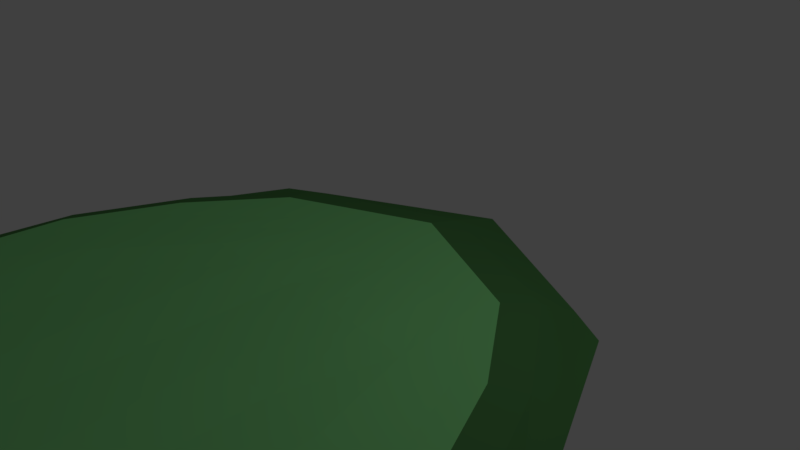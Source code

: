 # Source: thing.blend  (saved by Blender 2.79.0; exported with 4.5.12 LTS)
import bpy
from mathutils import Matrix  # noqa: F401  (used for matrix-valued properties, if any)

bpy.ops.wm.read_factory_settings(use_empty=True)
scene = bpy.context.scene
scene.name = 'Scene'

# ---- collections
col_collection_1 = bpy.data.collections.new('Collection 1'); scene.collection.children.link(col_collection_1)

# ---- materials (node trees are filled in below, after node groups)
mat_material_004 = bpy.data.materials.new('Material.004')
mat_material_004.alpha_threshold = 0.0
mat_material_004.use_transparent_shadow = False
mat_material_004.diffuse_color = (0.08815, 0.2598, 0.07929, 1.0)
mat_material_004.roughness = 0.5
mat_material_002 = bpy.data.materials.new('Material.002')
mat_material_002.alpha_threshold = 0.0
mat_material_002.use_transparent_shadow = False
mat_material_002.diffuse_color = (0.2675, 0.8, 0.2735, 1.0)
mat_material_002.roughness = 0.5
mat_material_003 = bpy.data.materials.new('Material.003')
mat_material_003.alpha_threshold = 0.0
mat_material_003.use_transparent_shadow = False
mat_material_003.roughness = 0.5

# ---- material node trees

# ---- world
world_world = bpy.data.worlds.new('World'); scene.world = world_world
world_world.color = (0.05088, 0.05088, 0.05088)
world_world.use_sun_shadow = False
world_world.sun_shadow_jitter_overblur = 0.0
world_world.cycles.sampling_method = 'MANUAL'

# ---- cameras
cam_camera = bpy.data.cameras.new('Camera')
cam_camera.clip_end = 100.0
cam_camera.lens = 35.0
cam_camera.sensor_width = 32.0
cam_camera.sensor_height = 18.0
cam_camera.ortho_scale = 7.314
cam_camera.dof.focus_distance = 0.0
cam_camera.dof.aperture_fstop = 128.0

# ---- lights
light_lamp = bpy.data.lights.new('Lamp', 'POINT')
light_lamp.transmission_factor = 0.0
light_lamp.cutoff_distance = 30.0
light_lamp.energy = 100.0
light_lamp.shadow_buffer_clip_start = 1.001
light_lamp.shadow_soft_size = 0.1
light_lamp.shadow_maximum_resolution = 0.006
light_lamp.use_absolute_resolution = True

# ---- meshes
me_grid_001 = bpy.data.meshes.new('Grid.001')
me_grid_001.from_pydata([(-1.364, -0.2978, 17.64), (-1.122, -0.2972, 17.81), (-2.389, -0.2995, 16.96), (-2.856, -0.3009, 16.22), (-4.01, -0.3046, 12.98), (-3.92, -0.306, 9.515), (-4.02, -0.307, 7.999), (-4.226, -0.3088, 6.004), (-4.454, -0.3116, 3.025), (-4.048, -0.312, 1.563), (-3.936, -0.3123, 1.183), (-3.62, -0.3124, 0.5189), (-2.943, -0.3124, -0.9054), (-2.369, -0.3125, -1.22), (-1.847, -0.2987, 17.34), (-4.364, -0.3108, 3.982), (-4.155, -0.3118, 2.023), (6.926e-17, -0.2962, 18.2), (-0.346, -0.2964, 18.16), (-0.6927, -0.2967, 18.06), (-3.83, -0.3036, 14.0), (-3.605, -0.3023, 14.91), (-4.147, -0.3079, 7.004), (-3.688, -0.3053, 10.96), (-1.658, 0.06349, 15.97), (-2.154, -0.07775, 16.49), (-1.898, 0.05596, 16.15), (-2.967, 0.06347, 12.66), (-3.617, -0.07684, 12.82), (-3.245, 0.05621, 12.76), (-2.775, 0.08492, 10.89), (-3.326, -0.07589, 10.93), (-2.985, 0.06716, 10.92), (-3.092, 0.07547, 8.065), (-3.7, -0.07395, 8.01), (-3.385, 0.05786, 8.081), (-3.889, -0.08386, 5.937), (-3.089, 0.08244, 6.024), (-3.479, 0.05471, 6.029), (-3.343, 0.07227, 4.123), (-4.065, -0.08768, 3.986), (-3.636, 0.05431, 4.067), (-3.894, -0.08463, 2.195), (-3.238, 0.07402, 2.746), (-3.554, 0.05388, 2.461), (-1.208, -0.07686, 17.34), (-0.8683, 0.06342, 16.98), (-1.0, 0.05617, 17.13), (2.565e-17, -0.07303, 17.83), (0.0, 0.05729, 17.59), (-2.214, -0.07542, -0.7475), (-1.858, 0.06334, 0.1077), (-2.001, 0.05653, -0.2382), (-0.3479, -0.07316, 17.79), (-0.3208, 0.06342, 17.27), (-0.3406, 0.05725, 17.55), (-2.703, 0.0642, 1.349), (-3.224, -0.07497, 0.6796), (-2.921, 0.05664, 1.013), (-1.992, 0.06349, 15.36), (-2.555, -0.07452, 15.78), (-2.236, 0.0569, 15.52), (-3.188, -0.0765, 14.67), (-2.525, 0.06349, 14.24), (-2.757, 0.05632, 14.46), (1.364, -0.2978, 17.64), (1.122, -0.2972, 17.81), (2.389, -0.2995, 16.96), (2.856, -0.3009, 16.22), (4.01, -0.3046, 12.98), (3.92, -0.306, 9.515), (4.02, -0.307, 7.999), (4.226, -0.3088, 6.004), (4.454, -0.3116, 3.025), (4.048, -0.312, 1.563), (3.936, -0.3123, 1.183), (3.62, -0.3124, 0.5189), (2.943, -0.3124, -0.9054), (2.369, -0.3125, -1.22), (1.847, -0.2987, 17.34), (4.364, -0.3108, 3.982), (4.155, -0.3118, 2.023), (6.926e-17, -0.3125, -2.416), (0.346, -0.2964, 18.16), (0.6927, -0.2967, 18.06), (3.83, -0.3036, 14.0), (3.605, -0.3023, 14.91), (4.147, -0.3079, 7.004), (3.688, -0.3053, 10.96), (1.658, 0.06349, 15.97), (2.154, -0.07775, 16.49), (1.898, 0.05596, 16.15), (2.967, 0.06347, 12.66), (3.617, -0.07684, 12.82), (3.245, 0.05621, 12.76), (2.775, 0.08492, 10.89), (3.326, -0.07589, 10.93), (2.985, 0.06716, 10.92), (3.092, 0.07547, 8.065), (3.7, -0.07395, 8.01), (3.385, 0.05786, 8.081), (3.889, -0.08386, 5.937), (3.089, 0.08244, 6.024), (3.479, 0.05471, 6.029), (3.343, 0.07227, 4.123), (4.065, -0.08768, 3.986), (3.636, 0.05431, 4.067), (3.894, -0.08463, 2.195), (3.238, 0.07402, 2.746), (3.554, 0.05388, 2.461), (1.208, -0.07686, 17.34), (0.8683, 0.06342, 16.98), (1.0, 0.05617, 17.13), (0.0, 0.06342, 17.31), (2.214, -0.07542, -0.7475), (1.858, 0.06334, 0.1077), (2.001, 0.05653, -0.2382), (0.3479, -0.07316, 17.79), (0.3208, 0.06342, 17.27), (0.3406, 0.05725, 17.55), (2.703, 0.0642, 1.349), (3.224, -0.07497, 0.6796), (2.921, 0.05664, 1.013), (1.992, 0.06349, 15.36), (2.555, -0.07452, 15.78), (2.236, 0.0569, 15.52), (3.188, -0.0765, 14.67), (2.525, 0.06349, 14.24), (2.757, 0.05632, 14.46), (0.0, 0.06341, -0.6724), (2.565e-17, -0.07395, -1.663), (0.0, 0.05702, -1.131), (-1.394, 0.06348, 0.1077), (-0.9291, 0.0646, 0.1077), (-0.4645, 0.06419, 0.1077), (2.98e-08, 0.06337, 0.1077), (0.4645, 0.06419, 0.1077), (0.9291, 0.0646, 0.1077), (1.394, 0.06348, 0.1077), (-2.027, 0.09361, 1.349), (-1.351, 0.1246, 1.349), (-0.6757, 0.1041, 1.349), (5.96e-08, 0.07085, 1.349), (0.6757, 0.1041, 1.349), (1.351, 0.1246, 1.349), (2.027, 0.09361, 1.349), (-2.431, 0.1254, 2.746), (-1.619, 0.08374, 2.746), (-0.8092, 0.09043, 2.746), (-5.96e-08, 0.06331, 2.746), (0.8092, 0.09043, 2.746), (1.619, 0.08374, 2.746), (2.431, 0.1254, 2.746), (-2.508, 0.09024, 4.123), (-1.672, 0.06382, 4.123), (-0.8361, 0.09137, 4.123), (5.96e-08, 0.06331, 4.123), (0.8361, 0.09137, 4.123), (1.672, 0.06382, 4.123), (2.508, 0.09024, 4.123), (-2.318, 0.1267, 6.024), (-1.544, 0.07055, 6.024), (-0.7718, 0.08498, 6.024), (5.96e-08, 0.06333, 6.024), (0.7718, 0.08498, 6.024), (1.544, 0.07055, 6.024), (2.318, 0.1267, 6.024), (-2.322, 0.1262, 8.065), (-1.546, 0.07427, 8.065), (-0.773, 0.09796, 8.065), (5.96e-08, 0.06342, 8.065), (0.773, 0.09796, 8.065), (1.546, 0.07427, 8.065), (2.322, 0.1262, 8.065), (-2.082, 0.086, 10.89), (-1.386, 0.06407, 10.89), (-0.6931, 0.07643, 10.89), (1.192e-07, 0.07422, 10.89), (0.6931, 0.07643, 10.89), (1.386, 0.06407, 10.89), (2.082, 0.086, 10.89), (-2.225, 0.09404, 12.66), (-1.483, 0.06487, 12.66), (-0.7417, 0.06361, 12.66), (1.192e-07, 0.1149, 12.66), (0.7417, 0.06361, 12.66), (1.483, 0.06487, 12.66), (2.225, 0.09404, 12.66), (-1.894, 0.0955, 14.24), (-1.262, 0.07463, 14.24), (-0.6312, 0.06348, 14.24), (0.0, 0.06757, 14.24), (0.6312, 0.06348, 14.24), (1.262, 0.07463, 14.24), (1.894, 0.0955, 14.24), (-1.494, 0.07102, 15.36), (-0.9958, 0.09854, 15.36), (-0.4979, 0.07767, 15.36), (2.98e-08, 0.06349, 15.36), (0.4979, 0.07767, 15.36), (0.9958, 0.09854, 15.36), (1.494, 0.07102, 15.36), (-1.243, 0.06379, 15.97), (-0.8288, 0.07184, 15.97), (-0.4144, 0.06761, 15.97), (5.96e-08, 0.06349, 15.97), (0.4144, 0.06761, 15.97), (0.8288, 0.07184, 15.97), (1.243, 0.06379, 15.97), (-0.6512, 0.06342, 16.98), (-0.4341, 0.06342, 16.98), (-0.2171, 0.06342, 16.98), (1.49e-08, 0.06342, 16.98), (0.2171, 0.06342, 16.98), (0.4341, 0.06342, 16.98), (0.6512, 0.06342, 16.98)], [], [(12, 11, 57, 50, 13), (18, 17, 48, 53), (60, 3, 2, 25), (13, 50, 130, 82), (6, 34, 36, 7, 22), (80, 105, 101, 72), (2, 14, 0, 45, 25), (62, 21, 3, 60), (62, 28, 4, 20, 21), (31, 34, 6, 5, 23), (28, 31, 23, 4), (46, 24, 26, 47), (47, 26, 25, 45), (63, 27, 29, 64), (64, 29, 28, 62), (37, 39, 41, 38), (38, 41, 40, 36), (57, 42, 44, 58), (58, 44, 43, 56), (54, 46, 47, 55), (55, 47, 45, 53), (39, 43, 44, 41), (41, 44, 42, 40), (27, 30, 32, 29), (29, 32, 31, 28), (130, 50, 52, 131), (131, 52, 51, 129), (113, 54, 55, 49), (49, 55, 53, 48), (50, 57, 58, 52), (52, 58, 56, 51), (24, 59, 61, 26), (26, 61, 60, 25), (59, 63, 64, 61), (61, 64, 62, 60), (30, 33, 35, 32), (32, 35, 34, 31), (33, 37, 38, 35), (35, 38, 36, 34), (19, 18, 53, 45, 0, 1), (42, 57, 11, 10, 9, 16), (15, 40, 42, 16, 8), (77, 78, 114, 121, 76), (83, 117, 48, 17), (124, 90, 67, 68), (78, 82, 130, 114), (71, 87, 72, 101, 99), (67, 90, 110, 65, 79), (126, 124, 68, 86), (126, 86, 85, 69, 93), (96, 88, 70, 71, 99), (93, 69, 88, 96), (111, 112, 91, 89), (112, 110, 90, 91), (127, 128, 94, 92), (128, 126, 93, 94), (102, 103, 106, 104), (103, 101, 105, 106), (121, 122, 109, 107), (122, 120, 108, 109), (118, 119, 112, 111), (119, 117, 110, 112), (104, 106, 109, 108), (106, 105, 107, 109), (92, 94, 97, 95), (94, 93, 96, 97), (130, 131, 116, 114), (131, 129, 115, 116), (113, 49, 119, 118), (49, 48, 117, 119), (114, 116, 122, 121), (116, 115, 120, 122), (89, 91, 125, 123), (91, 90, 124, 125), (123, 125, 128, 127), (125, 124, 126, 128), (95, 97, 100, 98), (97, 96, 99, 100), (98, 100, 103, 102), (100, 99, 101, 103), (84, 66, 65, 110, 117, 83), (107, 81, 74, 75, 76, 121), (80, 73, 81, 107, 105), (51, 132, 133, 134, 135, 136, 137, 138, 115, 129), (180, 95, 98, 173), (207, 206, 213, 214), (132, 51, 56, 139), (206, 205, 212, 213), (139, 56, 43, 146), (205, 204, 211, 212), (146, 43, 39, 153), (204, 203, 210, 211), (153, 39, 37, 160), (203, 202, 209, 210), (174, 30, 27, 181), (181, 27, 63, 188), (89, 208, 215, 111), (188, 63, 59, 195), (161, 160, 167, 168), (195, 59, 24, 202), (162, 161, 168, 169), (202, 24, 46, 209), (163, 162, 169, 170), (54, 113, 118, 111, 215, 214, 213, 212, 211, 210, 209, 46), (164, 163, 170, 171), (166, 165, 172, 173), (208, 207, 214, 215), (165, 164, 171, 172), (102, 166, 173, 98), (15, 7, 36, 40), (160, 37, 33, 167), (123, 201, 208, 89), (201, 200, 207, 208), (200, 199, 206, 207), (199, 198, 205, 206), (198, 197, 204, 205), (197, 196, 203, 204), (196, 195, 202, 203), (127, 194, 201, 123), (194, 193, 200, 201), (193, 192, 199, 200), (192, 191, 198, 199), (191, 190, 197, 198), (190, 189, 196, 197), (189, 188, 195, 196), (92, 187, 194, 127), (187, 186, 193, 194), (186, 185, 192, 193), (185, 184, 191, 192), (184, 183, 190, 191), (183, 182, 189, 190), (182, 181, 188, 189), (95, 180, 187, 92), (180, 179, 186, 187), (179, 178, 185, 186), (178, 177, 184, 185), (177, 176, 183, 184), (176, 175, 182, 183), (175, 174, 181, 182), (104, 159, 166, 102), (159, 158, 165, 166), (158, 157, 164, 165), (157, 156, 163, 164), (156, 155, 162, 163), (155, 154, 161, 162), (154, 153, 160, 161), (108, 152, 159, 104), (152, 151, 158, 159), (151, 150, 157, 158), (150, 149, 156, 157), (149, 148, 155, 156), (148, 147, 154, 155), (147, 146, 153, 154), (120, 145, 152, 108), (145, 144, 151, 152), (144, 143, 150, 151), (143, 142, 149, 150), (142, 141, 148, 149), (141, 140, 147, 148), (140, 139, 146, 147), (115, 138, 145, 120), (138, 137, 144, 145), (137, 136, 143, 144), (136, 135, 142, 143), (135, 134, 141, 142), (134, 133, 140, 141), (133, 132, 139, 140), (30, 174, 167, 33), (174, 175, 168, 167), (175, 176, 169, 168), (176, 177, 170, 169), (177, 178, 171, 170), (178, 179, 172, 171), (179, 180, 173, 172)])
me_grid_001.polygons.foreach_set('material_index', [0, 0, 0, 0, 0, 0, 0, 0, 0, 0, 0, 1, 0, 1, 0, 1, 0, 0, 1, 1, 0, 1, 0, 1, 0, 0, 1, 1, 0, 0, 1, 1, 0, 1, 0, 1, 0, 1, 0, 0, 0, 0, 0, 0, 0, 0, 0, 0, 0, 0, 0, 0, 1, 0, 1, 0, 1, 0, 0, 1, 1, 0, 1, 0, 1, 0, 0, 1, 1, 0, 0, 1, 1, 0, 1, 0, 1, 0, 1, 0, 0, 0, 0, 1, 1, 1, 1, 1, 1, 1, 1, 1, 1, 1, 1, 1, 1, 1, 1, 1, 1, 1, 1, 1, 1, 1, 1, 1, 1, 0, 1, 1, 1, 1, 1, 1, 1, 1, 1, 1, 1, 1, 1, 1, 1, 1, 1, 1, 1, 1, 1, 1, 1, 1, 1, 1, 1, 1, 1, 1, 1, 1, 1, 1, 1, 1, 1, 1, 1, 1, 1, 1, 1, 1, 1, 1, 1, 1, 1, 1, 1, 1, 1, 1, 1, 1, 1, 1, 1, 1, 1, 1, 1, 1])
me_grid_001.materials.append(mat_material_004)
me_grid_001.materials.append(mat_material_002)
me_grid_001.materials.append(mat_material_003)
me_grid_001.use_remesh_preserve_volume = False
me_grid_001.use_remesh_preserve_attributes = False
me_grid_001.use_mirror_vertex_groups = False
me_grid_001.update()

# ---- objects
ob_lamp = bpy.data.objects.new('Lamp', light_lamp)
ob_camera = bpy.data.objects.new('Camera', cam_camera)
ob_grid = bpy.data.objects.new('Grid', me_grid_001)

# ---- transforms, parenting, visibility, modifiers, constraints
ob_lamp.location = (4.076, 1.005, 5.904)
ob_lamp.rotation_euler = (0.6503, 0.05522, 1.866)
ob_lamp.lock_rotations_4d = False
ob_lamp.empty_display_type = 'ARROWS'
ob_lamp.color = (0.0, 0.0, 0.0, 0.0)
ob_lamp.lineart.crease_threshold = 0.0
ob_camera.location = (7.481, -6.508, 5.344)
ob_camera.rotation_euler = (1.109, 0.0, 0.8149)
ob_camera.lock_rotations_4d = False
ob_camera.empty_display_type = 'ARROWS'
ob_camera.color = (0.0, 0.0, 0.0, 0.0)
ob_camera.display_type = 'WIRE'
ob_camera.lineart.crease_threshold = 0.0
ob_grid.location = (0.0, 0.0, 0.0)
ob_grid.rotation_euler = (1.571, 2.22e-16, 2.22e-16)
ob_grid.lineart.crease_threshold = 0.0

# ---- collection membership
col_collection_1.objects.link(ob_lamp)
col_collection_1.objects.link(ob_camera)
col_collection_1.objects.link(ob_grid)

# ---- scene / render settings (as saved in the file)
scene.camera = ob_camera
scene.frame_start = 1; scene.frame_end = 250; scene.frame_set(1)
scene.render.engine = 'BLENDER_EEVEE_NEXT'
scene.render.resolution_percentage = 50
scene.render.dither_intensity = 0.0
scene.cycles.use_denoising = False
scene.cycles.samples = 128
scene.cycles.sampling_pattern = 'TABULATED_SOBOL'
scene.cycles.use_adaptive_sampling = False
scene.cycles.use_light_tree = False
scene.cycles.blur_glossy = 0.0
scene.cycles.sample_clamp_indirect = 0.0
scene.view_settings.view_transform = 'Standard'
bpy.context.view_layer.update()
